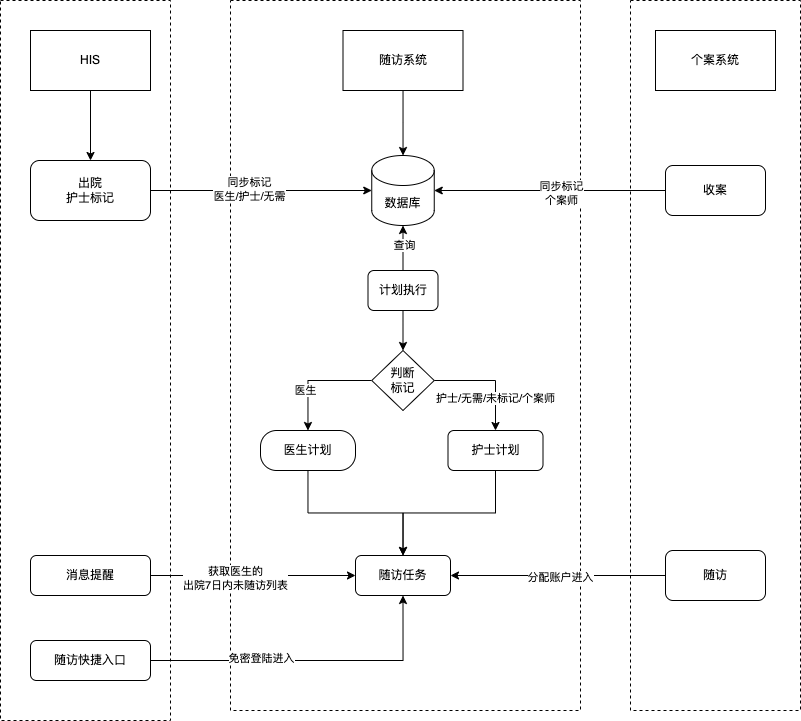

The diagram above was exported from draw.io. Its source (the exported page's mxGraphModel, read from the mxfile embedded in the PNG):
<mxGraphModel dx="1113" dy="618" grid="1" gridSize="10" guides="1" tooltips="1" connect="1" arrows="1" fold="1" page="1" pageScale="1" pageWidth="827" pageHeight="1169" math="0" shadow="0">
  <root>
    <mxCell id="0" />
    <mxCell id="1" parent="0" />
    <mxCell id="JQ-V9tFO-jVHV44EhA5r-72" value="" style="rounded=0;whiteSpace=wrap;html=1;dashed=1;" parent="1" vertex="1">
      <mxGeometry x="870" y="170" width="170" height="710" as="geometry" />
    </mxCell>
    <mxCell id="JQ-V9tFO-jVHV44EhA5r-69" value="" style="rounded=0;whiteSpace=wrap;html=1;dashed=1;" parent="1" vertex="1">
      <mxGeometry x="470" y="170" width="350" height="710" as="geometry" />
    </mxCell>
    <mxCell id="JQ-V9tFO-jVHV44EhA5r-68" value="" style="rounded=0;whiteSpace=wrap;html=1;dashed=1;" parent="1" vertex="1">
      <mxGeometry x="240" y="170" width="170" height="720" as="geometry" />
    </mxCell>
    <mxCell id="JQ-V9tFO-jVHV44EhA5r-24" style="edgeStyle=orthogonalEdgeStyle;rounded=0;orthogonalLoop=1;jettySize=auto;html=1;" parent="1" source="JQ-V9tFO-jVHV44EhA5r-18" target="JQ-V9tFO-jVHV44EhA5r-23" edge="1">
      <mxGeometry relative="1" as="geometry" />
    </mxCell>
    <mxCell id="JQ-V9tFO-jVHV44EhA5r-26" value="同步标记&lt;div&gt;医生/护士/无需&lt;/div&gt;" style="edgeLabel;html=1;align=center;verticalAlign=middle;resizable=0;points=[];" parent="JQ-V9tFO-jVHV44EhA5r-24" vertex="1" connectable="0">
      <mxGeometry x="-0.103" y="2" relative="1" as="geometry">
        <mxPoint as="offset" />
      </mxGeometry>
    </mxCell>
    <mxCell id="JQ-V9tFO-jVHV44EhA5r-18" value="出院&lt;div&gt;护士标记&lt;/div&gt;" style="rounded=1;whiteSpace=wrap;html=1;" parent="1" vertex="1">
      <mxGeometry x="270" y="330" width="120" height="60" as="geometry" />
    </mxCell>
    <mxCell id="JQ-V9tFO-jVHV44EhA5r-67" style="edgeStyle=orthogonalEdgeStyle;rounded=0;orthogonalLoop=1;jettySize=auto;html=1;" parent="1" source="JQ-V9tFO-jVHV44EhA5r-22" target="JQ-V9tFO-jVHV44EhA5r-18" edge="1">
      <mxGeometry relative="1" as="geometry" />
    </mxCell>
    <mxCell id="JQ-V9tFO-jVHV44EhA5r-22" value="HIS" style="rounded=0;whiteSpace=wrap;html=1;" parent="1" vertex="1">
      <mxGeometry x="270" y="200" width="120" height="60" as="geometry" />
    </mxCell>
    <mxCell id="JQ-V9tFO-jVHV44EhA5r-23" value="数据库" style="shape=cylinder3;whiteSpace=wrap;html=1;boundedLbl=1;backgroundOutline=1;size=15;" parent="1" vertex="1">
      <mxGeometry x="611.25" y="325" width="62.5" height="70" as="geometry" />
    </mxCell>
    <mxCell id="JQ-V9tFO-jVHV44EhA5r-60" style="edgeStyle=orthogonalEdgeStyle;rounded=0;orthogonalLoop=1;jettySize=auto;html=1;" parent="1" source="JQ-V9tFO-jVHV44EhA5r-25" target="JQ-V9tFO-jVHV44EhA5r-23" edge="1">
      <mxGeometry relative="1" as="geometry" />
    </mxCell>
    <mxCell id="JQ-V9tFO-jVHV44EhA5r-25" value="随访系统" style="rounded=0;whiteSpace=wrap;html=1;" parent="1" vertex="1">
      <mxGeometry x="582.5" y="200" width="120" height="60" as="geometry" />
    </mxCell>
    <mxCell id="JQ-V9tFO-jVHV44EhA5r-30" style="edgeStyle=orthogonalEdgeStyle;rounded=0;orthogonalLoop=1;jettySize=auto;html=1;entryX=0.5;entryY=0;entryDx=0;entryDy=0;" parent="1" source="JQ-V9tFO-jVHV44EhA5r-27" target="JQ-V9tFO-jVHV44EhA5r-29" edge="1">
      <mxGeometry relative="1" as="geometry" />
    </mxCell>
    <mxCell id="JQ-V9tFO-jVHV44EhA5r-27" value="计划执行" style="rounded=1;whiteSpace=wrap;html=1;" parent="1" vertex="1">
      <mxGeometry x="607.5" y="440" width="70" height="40" as="geometry" />
    </mxCell>
    <mxCell id="JQ-V9tFO-jVHV44EhA5r-44" style="edgeStyle=orthogonalEdgeStyle;rounded=0;orthogonalLoop=1;jettySize=auto;html=1;entryX=0.5;entryY=0;entryDx=0;entryDy=0;" parent="1" source="JQ-V9tFO-jVHV44EhA5r-28" target="JQ-V9tFO-jVHV44EhA5r-42" edge="1">
      <mxGeometry relative="1" as="geometry" />
    </mxCell>
    <mxCell id="JQ-V9tFO-jVHV44EhA5r-28" value="医生计划" style="rounded=1;whiteSpace=wrap;html=1;arcSize=40;" parent="1" vertex="1">
      <mxGeometry x="500" y="600" width="95" height="40" as="geometry" />
    </mxCell>
    <mxCell id="JQ-V9tFO-jVHV44EhA5r-33" style="edgeStyle=orthogonalEdgeStyle;rounded=0;orthogonalLoop=1;jettySize=auto;html=1;" parent="1" source="JQ-V9tFO-jVHV44EhA5r-29" target="JQ-V9tFO-jVHV44EhA5r-28" edge="1">
      <mxGeometry relative="1" as="geometry" />
    </mxCell>
    <mxCell id="JQ-V9tFO-jVHV44EhA5r-37" value="医生" style="edgeLabel;html=1;align=center;verticalAlign=middle;resizable=0;points=[];" parent="JQ-V9tFO-jVHV44EhA5r-33" vertex="1" connectable="0">
      <mxGeometry x="0.2904" y="-3" relative="1" as="geometry">
        <mxPoint as="offset" />
      </mxGeometry>
    </mxCell>
    <mxCell id="JQ-V9tFO-jVHV44EhA5r-29" value="判断&lt;div&gt;标记&lt;/div&gt;" style="rhombus;whiteSpace=wrap;html=1;" parent="1" vertex="1">
      <mxGeometry x="611.25" y="520" width="62.5" height="60" as="geometry" />
    </mxCell>
    <mxCell id="JQ-V9tFO-jVHV44EhA5r-43" style="edgeStyle=orthogonalEdgeStyle;rounded=0;orthogonalLoop=1;jettySize=auto;html=1;" parent="1" source="JQ-V9tFO-jVHV44EhA5r-31" target="JQ-V9tFO-jVHV44EhA5r-42" edge="1">
      <mxGeometry relative="1" as="geometry" />
    </mxCell>
    <mxCell id="JQ-V9tFO-jVHV44EhA5r-31" value="护士计划" style="rounded=1;whiteSpace=wrap;html=1;" parent="1" vertex="1">
      <mxGeometry x="687.5" y="600" width="95" height="40" as="geometry" />
    </mxCell>
    <mxCell id="JQ-V9tFO-jVHV44EhA5r-34" style="edgeStyle=orthogonalEdgeStyle;rounded=0;orthogonalLoop=1;jettySize=auto;html=1;entryX=0.5;entryY=0;entryDx=0;entryDy=0;" parent="1" source="JQ-V9tFO-jVHV44EhA5r-29" target="JQ-V9tFO-jVHV44EhA5r-31" edge="1">
      <mxGeometry relative="1" as="geometry" />
    </mxCell>
    <mxCell id="JQ-V9tFO-jVHV44EhA5r-58" value="&lt;div&gt;&lt;span style=&quot;background-color: light-dark(#ffffff, var(--ge-dark-color, #121212)); color: light-dark(rgb(0, 0, 0), rgb(255, 255, 255));&quot;&gt;护士/无需/未标记/个案师&lt;/span&gt;&lt;/div&gt;" style="edgeLabel;html=1;align=center;verticalAlign=middle;resizable=0;points=[];" parent="JQ-V9tFO-jVHV44EhA5r-34" vertex="1" connectable="0">
      <mxGeometry x="0.4084" y="-1" relative="1" as="geometry">
        <mxPoint as="offset" />
      </mxGeometry>
    </mxCell>
    <mxCell id="JQ-V9tFO-jVHV44EhA5r-42" value="随访任务" style="rounded=1;whiteSpace=wrap;html=1;" parent="1" vertex="1">
      <mxGeometry x="595" y="725" width="95" height="40" as="geometry" />
    </mxCell>
    <mxCell id="JQ-V9tFO-jVHV44EhA5r-47" style="edgeStyle=orthogonalEdgeStyle;rounded=0;orthogonalLoop=1;jettySize=auto;html=1;entryX=0;entryY=0.5;entryDx=0;entryDy=0;" parent="1" source="JQ-V9tFO-jVHV44EhA5r-45" target="JQ-V9tFO-jVHV44EhA5r-42" edge="1">
      <mxGeometry relative="1" as="geometry" />
    </mxCell>
    <mxCell id="JQ-V9tFO-jVHV44EhA5r-48" value="获取医生的&lt;div&gt;出院7日内未随访列表&lt;/div&gt;" style="edgeLabel;html=1;align=center;verticalAlign=middle;resizable=0;points=[];" parent="JQ-V9tFO-jVHV44EhA5r-47" vertex="1" connectable="0">
      <mxGeometry x="-0.1698" y="-2" relative="1" as="geometry">
        <mxPoint as="offset" />
      </mxGeometry>
    </mxCell>
    <mxCell id="JQ-V9tFO-jVHV44EhA5r-45" value="消息提醒" style="rounded=1;whiteSpace=wrap;html=1;" parent="1" vertex="1">
      <mxGeometry x="270" y="725" width="120" height="40" as="geometry" />
    </mxCell>
    <mxCell id="JQ-V9tFO-jVHV44EhA5r-50" style="edgeStyle=orthogonalEdgeStyle;rounded=0;orthogonalLoop=1;jettySize=auto;html=1;entryX=0.5;entryY=1;entryDx=0;entryDy=0;" parent="1" source="JQ-V9tFO-jVHV44EhA5r-49" target="JQ-V9tFO-jVHV44EhA5r-42" edge="1">
      <mxGeometry relative="1" as="geometry" />
    </mxCell>
    <mxCell id="JQ-V9tFO-jVHV44EhA5r-51" value="免密登陆进入" style="edgeLabel;html=1;align=center;verticalAlign=middle;resizable=0;points=[];" parent="JQ-V9tFO-jVHV44EhA5r-50" vertex="1" connectable="0">
      <mxGeometry x="-0.3042" y="3" relative="1" as="geometry">
        <mxPoint as="offset" />
      </mxGeometry>
    </mxCell>
    <mxCell id="JQ-V9tFO-jVHV44EhA5r-49" value="随访快捷入口" style="rounded=1;whiteSpace=wrap;html=1;" parent="1" vertex="1">
      <mxGeometry x="270" y="810" width="120" height="40" as="geometry" />
    </mxCell>
    <mxCell id="JQ-V9tFO-jVHV44EhA5r-52" value="个案系统" style="rounded=0;whiteSpace=wrap;html=1;" parent="1" vertex="1">
      <mxGeometry x="895" y="200" width="120" height="60" as="geometry" />
    </mxCell>
    <mxCell id="JQ-V9tFO-jVHV44EhA5r-54" value="收案" style="rounded=1;whiteSpace=wrap;html=1;" parent="1" vertex="1">
      <mxGeometry x="905" y="335" width="100" height="50" as="geometry" />
    </mxCell>
    <mxCell id="JQ-V9tFO-jVHV44EhA5r-55" style="edgeStyle=orthogonalEdgeStyle;rounded=0;orthogonalLoop=1;jettySize=auto;html=1;entryX=1;entryY=0.5;entryDx=0;entryDy=0;entryPerimeter=0;" parent="1" source="JQ-V9tFO-jVHV44EhA5r-54" target="JQ-V9tFO-jVHV44EhA5r-23" edge="1">
      <mxGeometry relative="1" as="geometry" />
    </mxCell>
    <mxCell id="JQ-V9tFO-jVHV44EhA5r-56" value="同步标记&lt;div&gt;个案师&lt;/div&gt;" style="edgeLabel;html=1;align=center;verticalAlign=middle;resizable=0;points=[];" parent="JQ-V9tFO-jVHV44EhA5r-55" vertex="1" connectable="0">
      <mxGeometry x="-0.09" y="2" relative="1" as="geometry">
        <mxPoint as="offset" />
      </mxGeometry>
    </mxCell>
    <mxCell id="JQ-V9tFO-jVHV44EhA5r-57" style="edgeStyle=orthogonalEdgeStyle;rounded=0;orthogonalLoop=1;jettySize=auto;html=1;entryX=0.5;entryY=1;entryDx=0;entryDy=0;entryPerimeter=0;" parent="1" source="JQ-V9tFO-jVHV44EhA5r-27" target="JQ-V9tFO-jVHV44EhA5r-23" edge="1">
      <mxGeometry relative="1" as="geometry" />
    </mxCell>
    <mxCell id="JQ-V9tFO-jVHV44EhA5r-73" value="查询" style="edgeLabel;html=1;align=center;verticalAlign=middle;resizable=0;points=[];" parent="JQ-V9tFO-jVHV44EhA5r-57" vertex="1" connectable="0">
      <mxGeometry x="0.166" y="-1" relative="1" as="geometry">
        <mxPoint as="offset" />
      </mxGeometry>
    </mxCell>
    <mxCell id="JQ-V9tFO-jVHV44EhA5r-62" style="edgeStyle=orthogonalEdgeStyle;rounded=0;orthogonalLoop=1;jettySize=auto;html=1;entryX=1;entryY=0.5;entryDx=0;entryDy=0;" parent="1" source="JQ-V9tFO-jVHV44EhA5r-61" target="JQ-V9tFO-jVHV44EhA5r-42" edge="1">
      <mxGeometry relative="1" as="geometry" />
    </mxCell>
    <mxCell id="JQ-V9tFO-jVHV44EhA5r-63" value="分配账户进入" style="edgeLabel;html=1;align=center;verticalAlign=middle;resizable=0;points=[];" parent="JQ-V9tFO-jVHV44EhA5r-62" vertex="1" connectable="0">
      <mxGeometry x="-0.0118" y="1" relative="1" as="geometry">
        <mxPoint as="offset" />
      </mxGeometry>
    </mxCell>
    <mxCell id="JQ-V9tFO-jVHV44EhA5r-61" value="随访" style="rounded=1;whiteSpace=wrap;html=1;" parent="1" vertex="1">
      <mxGeometry x="905" y="720" width="100" height="50" as="geometry" />
    </mxCell>
  </root>
</mxGraphModel>